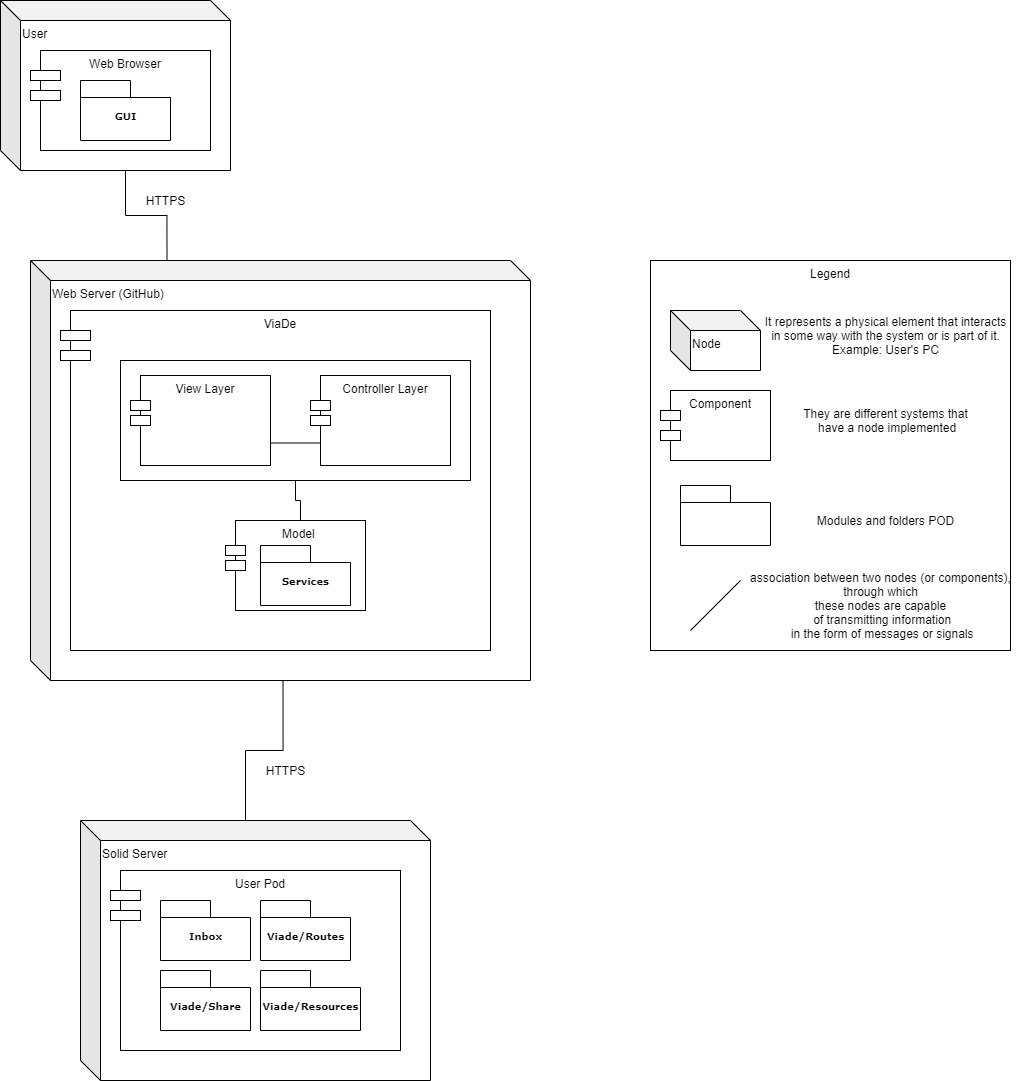

The diagram above was exported from draw.io. Its source (the exported page's mxGraphModel, read from the mxfile embedded in the PNG):
<mxGraphModel dx="1483" dy="807" grid="1" gridSize="10" guides="1" tooltips="1" connect="1" arrows="1" fold="1" page="1" pageScale="1" pageWidth="827" pageHeight="1169" math="0" shadow="0">
  <root>
    <mxCell id="0" />
    <mxCell id="1" parent="0" />
    <mxCell id="bRa2IUAKTV9RKn2Jz1ve-20" style="edgeStyle=orthogonalEdgeStyle;rounded=0;orthogonalLoop=1;jettySize=auto;html=1;exitX=0;exitY=0;exitDx=125;exitDy=170;exitPerimeter=0;entryX=0.273;entryY=-0.001;entryDx=0;entryDy=0;entryPerimeter=0;startArrow=none;startFill=0;endArrow=none;endFill=0;" parent="1" source="bRa2IUAKTV9RKn2Jz1ve-1" target="bRa2IUAKTV9RKn2Jz1ve-13" edge="1">
      <mxGeometry relative="1" as="geometry" />
    </mxCell>
    <mxCell id="bRa2IUAKTV9RKn2Jz1ve-1" value="User" style="shape=cube;whiteSpace=wrap;html=1;boundedLbl=1;backgroundOutline=1;darkOpacity=0.05;darkOpacity2=0.1;align=left;verticalAlign=top;" parent="1" vertex="1">
      <mxGeometry x="130" y="80" width="230" height="170" as="geometry" />
    </mxCell>
    <mxCell id="bRa2IUAKTV9RKn2Jz1ve-2" value="Web Browser" style="rounded=0;whiteSpace=wrap;html=1;verticalAlign=top;" parent="1" vertex="1">
      <mxGeometry x="170" y="130" width="170" height="100" as="geometry" />
    </mxCell>
    <mxCell id="bRa2IUAKTV9RKn2Jz1ve-3" value="GUI" style="shape=folder;fontStyle=1;spacingTop=10;tabWidth=50;tabHeight=17;tabPosition=left;html=1;rounded=0;shadow=0;comic=0;labelBackgroundColor=none;strokeWidth=1;fontFamily=Verdana;fontSize=10;align=center;" parent="1" vertex="1">
      <mxGeometry x="210" y="160" width="90" height="60" as="geometry" />
    </mxCell>
    <mxCell id="bRa2IUAKTV9RKn2Jz1ve-4" value="" style="rounded=0;whiteSpace=wrap;html=1;" parent="1" vertex="1">
      <mxGeometry x="160" y="150" width="30" height="10" as="geometry" />
    </mxCell>
    <mxCell id="bRa2IUAKTV9RKn2Jz1ve-5" value="" style="rounded=0;whiteSpace=wrap;html=1;" parent="1" vertex="1">
      <mxGeometry x="160" y="170" width="30" height="10" as="geometry" />
    </mxCell>
    <mxCell id="bRa2IUAKTV9RKn2Jz1ve-43" style="edgeStyle=orthogonalEdgeStyle;rounded=0;orthogonalLoop=1;jettySize=auto;html=1;exitX=0;exitY=0;exitDx=165;exitDy=0;exitPerimeter=0;entryX=0.505;entryY=0.998;entryDx=0;entryDy=0;entryPerimeter=0;startArrow=none;startFill=0;endArrow=none;endFill=0;" parent="1" source="bRa2IUAKTV9RKn2Jz1ve-6" target="bRa2IUAKTV9RKn2Jz1ve-13" edge="1">
      <mxGeometry relative="1" as="geometry" />
    </mxCell>
    <mxCell id="bRa2IUAKTV9RKn2Jz1ve-6" value="Solid Server" style="shape=cube;whiteSpace=wrap;html=1;boundedLbl=1;backgroundOutline=1;darkOpacity=0.05;darkOpacity2=0.1;align=left;verticalAlign=top;" parent="1" vertex="1">
      <mxGeometry x="210" y="900" width="350" height="260" as="geometry" />
    </mxCell>
    <mxCell id="bRa2IUAKTV9RKn2Jz1ve-7" value="User Pod" style="rounded=0;whiteSpace=wrap;html=1;verticalAlign=top;" parent="1" vertex="1">
      <mxGeometry x="250" y="950" width="280" height="180" as="geometry" />
    </mxCell>
    <mxCell id="bRa2IUAKTV9RKn2Jz1ve-8" value="Inbox" style="shape=folder;fontStyle=1;spacingTop=10;tabWidth=50;tabHeight=17;tabPosition=left;html=1;rounded=0;shadow=0;comic=0;labelBackgroundColor=none;strokeWidth=1;fontFamily=Verdana;fontSize=10;align=center;" parent="1" vertex="1">
      <mxGeometry x="290" y="980" width="90" height="60" as="geometry" />
    </mxCell>
    <mxCell id="bRa2IUAKTV9RKn2Jz1ve-9" value="" style="rounded=0;whiteSpace=wrap;html=1;" parent="1" vertex="1">
      <mxGeometry x="240" y="970" width="30" height="10" as="geometry" />
    </mxCell>
    <mxCell id="bRa2IUAKTV9RKn2Jz1ve-10" value="" style="rounded=0;whiteSpace=wrap;html=1;" parent="1" vertex="1">
      <mxGeometry x="240" y="990" width="30" height="10" as="geometry" />
    </mxCell>
    <mxCell id="bRa2IUAKTV9RKn2Jz1ve-11" value="Viade/Routes" style="shape=folder;fontStyle=1;spacingTop=10;tabWidth=50;tabHeight=17;tabPosition=left;html=1;rounded=0;shadow=0;comic=0;labelBackgroundColor=none;strokeWidth=1;fontFamily=Verdana;fontSize=10;align=center;" parent="1" vertex="1">
      <mxGeometry x="390" y="980" width="90" height="60" as="geometry" />
    </mxCell>
    <mxCell id="bRa2IUAKTV9RKn2Jz1ve-12" value="Viade/Share" style="shape=folder;fontStyle=1;spacingTop=10;tabWidth=50;tabHeight=17;tabPosition=left;html=1;rounded=0;shadow=0;comic=0;labelBackgroundColor=none;strokeWidth=1;fontFamily=Verdana;fontSize=10;align=center;" parent="1" vertex="1">
      <mxGeometry x="290" y="1050" width="90" height="60" as="geometry" />
    </mxCell>
    <mxCell id="bRa2IUAKTV9RKn2Jz1ve-13" value="Web Server (GitHub)" style="shape=cube;whiteSpace=wrap;html=1;boundedLbl=1;backgroundOutline=1;darkOpacity=0.05;darkOpacity2=0.1;align=left;verticalAlign=top;" parent="1" vertex="1">
      <mxGeometry x="160" y="340" width="500" height="420" as="geometry" />
    </mxCell>
    <mxCell id="bRa2IUAKTV9RKn2Jz1ve-14" value="ViaDe" style="rounded=0;whiteSpace=wrap;html=1;verticalAlign=top;" parent="1" vertex="1">
      <mxGeometry x="200" y="390" width="420" height="340" as="geometry" />
    </mxCell>
    <mxCell id="bRa2IUAKTV9RKn2Jz1ve-16" value="" style="rounded=0;whiteSpace=wrap;html=1;" parent="1" vertex="1">
      <mxGeometry x="190" y="410" width="30" height="10" as="geometry" />
    </mxCell>
    <mxCell id="bRa2IUAKTV9RKn2Jz1ve-17" value="" style="rounded=0;whiteSpace=wrap;html=1;" parent="1" vertex="1">
      <mxGeometry x="190" y="430" width="30" height="10" as="geometry" />
    </mxCell>
    <mxCell id="bRa2IUAKTV9RKn2Jz1ve-21" value="HTTPS" style="text;html=1;align=center;verticalAlign=middle;resizable=0;points=[];autosize=1;" parent="1" vertex="1">
      <mxGeometry x="270" y="270" width="50" height="20" as="geometry" />
    </mxCell>
    <mxCell id="bRa2IUAKTV9RKn2Jz1ve-22" value="" style="rounded=0;whiteSpace=wrap;html=1;" parent="1" vertex="1">
      <mxGeometry x="250" y="440" width="350" height="120" as="geometry" />
    </mxCell>
    <mxCell id="bRa2IUAKTV9RKn2Jz1ve-24" value="View Layer" style="rounded=0;whiteSpace=wrap;html=1;verticalAlign=top;" parent="1" vertex="1">
      <mxGeometry x="270" y="455" width="130" height="90" as="geometry" />
    </mxCell>
    <mxCell id="bRa2IUAKTV9RKn2Jz1ve-25" value="" style="rounded=0;whiteSpace=wrap;html=1;" parent="1" vertex="1">
      <mxGeometry x="260" y="480" width="20" height="10" as="geometry" />
    </mxCell>
    <mxCell id="bRa2IUAKTV9RKn2Jz1ve-27" value="" style="rounded=0;whiteSpace=wrap;html=1;" parent="1" vertex="1">
      <mxGeometry x="260" y="495" width="20" height="10" as="geometry" />
    </mxCell>
    <mxCell id="bRa2IUAKTV9RKn2Jz1ve-37" style="edgeStyle=orthogonalEdgeStyle;rounded=0;orthogonalLoop=1;jettySize=auto;html=1;exitX=0;exitY=0.75;exitDx=0;exitDy=0;entryX=1;entryY=0.75;entryDx=0;entryDy=0;startArrow=none;startFill=0;endArrow=none;endFill=0;" parent="1" source="bRa2IUAKTV9RKn2Jz1ve-33" target="bRa2IUAKTV9RKn2Jz1ve-24" edge="1">
      <mxGeometry relative="1" as="geometry" />
    </mxCell>
    <mxCell id="bRa2IUAKTV9RKn2Jz1ve-33" value="Controller Layer" style="rounded=0;whiteSpace=wrap;html=1;verticalAlign=top;" parent="1" vertex="1">
      <mxGeometry x="450" y="455" width="130" height="90" as="geometry" />
    </mxCell>
    <mxCell id="bRa2IUAKTV9RKn2Jz1ve-34" value="" style="rounded=0;whiteSpace=wrap;html=1;" parent="1" vertex="1">
      <mxGeometry x="440" y="480" width="20" height="10" as="geometry" />
    </mxCell>
    <mxCell id="bRa2IUAKTV9RKn2Jz1ve-35" value="" style="rounded=0;whiteSpace=wrap;html=1;" parent="1" vertex="1">
      <mxGeometry x="440" y="495" width="20" height="10" as="geometry" />
    </mxCell>
    <mxCell id="bRa2IUAKTV9RKn2Jz1ve-42" style="edgeStyle=orthogonalEdgeStyle;rounded=0;orthogonalLoop=1;jettySize=auto;html=1;exitX=0.5;exitY=0;exitDx=0;exitDy=0;startArrow=none;startFill=0;endArrow=none;endFill=0;" parent="1" source="bRa2IUAKTV9RKn2Jz1ve-38" target="bRa2IUAKTV9RKn2Jz1ve-22" edge="1">
      <mxGeometry relative="1" as="geometry" />
    </mxCell>
    <mxCell id="bRa2IUAKTV9RKn2Jz1ve-38" value="Model&amp;nbsp;" style="rounded=0;whiteSpace=wrap;html=1;verticalAlign=top;" parent="1" vertex="1">
      <mxGeometry x="365" y="600" width="130" height="90" as="geometry" />
    </mxCell>
    <mxCell id="bRa2IUAKTV9RKn2Jz1ve-39" value="" style="rounded=0;whiteSpace=wrap;html=1;" parent="1" vertex="1">
      <mxGeometry x="355" y="625" width="20" height="10" as="geometry" />
    </mxCell>
    <mxCell id="bRa2IUAKTV9RKn2Jz1ve-40" value="" style="rounded=0;whiteSpace=wrap;html=1;" parent="1" vertex="1">
      <mxGeometry x="355" y="640" width="20" height="10" as="geometry" />
    </mxCell>
    <mxCell id="bRa2IUAKTV9RKn2Jz1ve-41" value="Services" style="shape=folder;fontStyle=1;spacingTop=10;tabWidth=50;tabHeight=17;tabPosition=left;html=1;rounded=0;shadow=0;comic=0;labelBackgroundColor=none;strokeWidth=1;fontFamily=Verdana;fontSize=10;align=center;" parent="1" vertex="1">
      <mxGeometry x="390" y="625" width="90" height="60" as="geometry" />
    </mxCell>
    <mxCell id="bRa2IUAKTV9RKn2Jz1ve-44" value="HTTPS" style="text;html=1;align=center;verticalAlign=middle;resizable=0;points=[];autosize=1;" parent="1" vertex="1">
      <mxGeometry x="390" y="840" width="50" height="20" as="geometry" />
    </mxCell>
    <mxCell id="t8G_A6HcJGLC_Yed6rMx-1" value="Legend" style="rounded=0;whiteSpace=wrap;html=1;verticalAlign=top;" vertex="1" parent="1">
      <mxGeometry x="780" y="340" width="360" height="390" as="geometry" />
    </mxCell>
    <mxCell id="t8G_A6HcJGLC_Yed6rMx-2" value="Node" style="shape=cube;whiteSpace=wrap;html=1;boundedLbl=1;backgroundOutline=1;darkOpacity=0.05;darkOpacity2=0.1;align=left;verticalAlign=top;" vertex="1" parent="1">
      <mxGeometry x="800" y="390" width="90" height="60" as="geometry" />
    </mxCell>
    <mxCell id="t8G_A6HcJGLC_Yed6rMx-3" value="It represents a physical element that interacts&lt;br&gt;&amp;nbsp;in some way with the system or is part of it.&amp;nbsp;&lt;br&gt;Example: User's PC" style="text;html=1;align=center;verticalAlign=middle;resizable=0;points=[];autosize=1;" vertex="1" parent="1">
      <mxGeometry x="885" y="390" width="260" height="50" as="geometry" />
    </mxCell>
    <mxCell id="t8G_A6HcJGLC_Yed6rMx-4" value="Component" style="rounded=0;whiteSpace=wrap;html=1;verticalAlign=top;" vertex="1" parent="1">
      <mxGeometry x="800" y="470" width="100" height="70" as="geometry" />
    </mxCell>
    <mxCell id="t8G_A6HcJGLC_Yed6rMx-5" value="" style="rounded=0;whiteSpace=wrap;html=1;" vertex="1" parent="1">
      <mxGeometry x="790" y="490" width="20" height="10" as="geometry" />
    </mxCell>
    <mxCell id="t8G_A6HcJGLC_Yed6rMx-6" value="" style="rounded=0;whiteSpace=wrap;html=1;" vertex="1" parent="1">
      <mxGeometry x="790" y="510" width="20" height="10" as="geometry" />
    </mxCell>
    <mxCell id="t8G_A6HcJGLC_Yed6rMx-7" value="Modules and folders POD" style="text;html=1;align=center;verticalAlign=middle;resizable=0;points=[];autosize=1;" vertex="1" parent="1">
      <mxGeometry x="940" y="590" width="150" height="20" as="geometry" />
    </mxCell>
    <mxCell id="t8G_A6HcJGLC_Yed6rMx-8" value="They are different systems that&lt;br&gt;&amp;nbsp;have a node implemented" style="text;html=1;align=center;verticalAlign=middle;resizable=0;points=[];autosize=1;" vertex="1" parent="1">
      <mxGeometry x="925" y="485" width="180" height="30" as="geometry" />
    </mxCell>
    <mxCell id="t8G_A6HcJGLC_Yed6rMx-9" value="" style="shape=folder;fontStyle=1;spacingTop=10;tabWidth=50;tabHeight=17;tabPosition=left;html=1;rounded=0;shadow=0;comic=0;labelBackgroundColor=none;strokeWidth=1;fontFamily=Verdana;fontSize=10;align=center;" vertex="1" parent="1">
      <mxGeometry x="810" y="565" width="90" height="60" as="geometry" />
    </mxCell>
    <mxCell id="t8G_A6HcJGLC_Yed6rMx-10" value="Viade/Resources" style="shape=folder;fontStyle=1;spacingTop=10;tabWidth=50;tabHeight=17;tabPosition=left;html=1;rounded=0;shadow=0;comic=0;labelBackgroundColor=none;strokeWidth=1;fontFamily=Verdana;fontSize=10;align=center;" vertex="1" parent="1">
      <mxGeometry x="390" y="1050" width="100" height="60" as="geometry" />
    </mxCell>
    <mxCell id="t8G_A6HcJGLC_Yed6rMx-13" value="" style="endArrow=none;startArrow=none;html=1;startFill=0;endFill=0;" edge="1" parent="1">
      <mxGeometry width="50" height="50" relative="1" as="geometry">
        <mxPoint x="820" y="710" as="sourcePoint" />
        <mxPoint x="870" y="660" as="targetPoint" />
      </mxGeometry>
    </mxCell>
    <mxCell id="t8G_A6HcJGLC_Yed6rMx-14" value="association between two nodes (or components),&lt;br&gt;&amp;nbsp;through which &lt;br&gt;these nodes are capable&lt;br&gt;&amp;nbsp;of transmitting information&lt;br&gt;&amp;nbsp;in the form of messages or signals" style="text;html=1;align=center;verticalAlign=middle;resizable=0;points=[];autosize=1;" vertex="1" parent="1">
      <mxGeometry x="870" y="650" width="280" height="70" as="geometry" />
    </mxCell>
  </root>
</mxGraphModel>